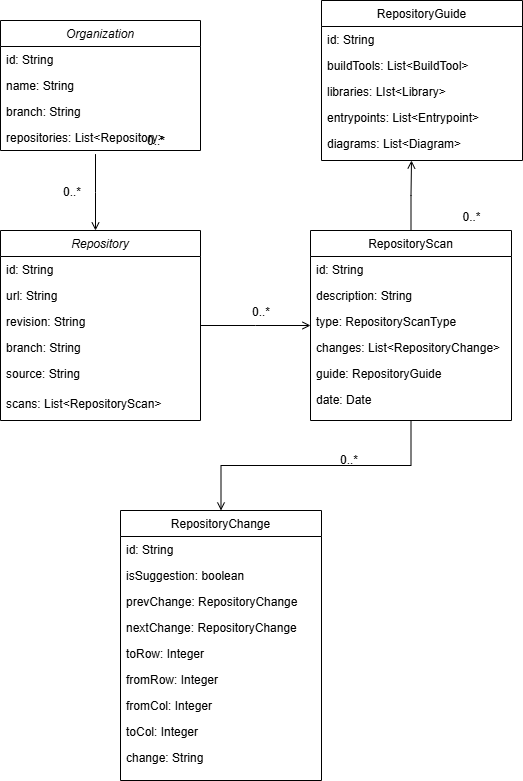

The diagram above was exported from draw.io. Its source (the exported page's mxGraphModel, read from the mxfile embedded in the PNG):
<mxGraphModel dx="1042" dy="527" grid="1" gridSize="10" guides="1" tooltips="1" connect="1" arrows="1" fold="1" page="1" pageScale="1" pageWidth="827" pageHeight="1169" math="0" shadow="0">
  <root>
    <mxCell id="WIyWlLk6GJQsqaUBKTNV-0" />
    <mxCell id="WIyWlLk6GJQsqaUBKTNV-1" parent="WIyWlLk6GJQsqaUBKTNV-0" />
    <mxCell id="zkfFHV4jXpPFQw0GAbJ--0" value="Repository&#10;" style="swimlane;fontStyle=2;align=center;verticalAlign=top;childLayout=stackLayout;horizontal=1;startSize=26;horizontalStack=0;resizeParent=1;resizeLast=0;collapsible=1;marginBottom=0;rounded=0;shadow=0;strokeWidth=1;" parent="WIyWlLk6GJQsqaUBKTNV-1" vertex="1">
      <mxGeometry x="110" y="250" width="200" height="190" as="geometry">
        <mxRectangle x="230" y="140" width="160" height="26" as="alternateBounds" />
      </mxGeometry>
    </mxCell>
    <mxCell id="zkfFHV4jXpPFQw0GAbJ--1" value="id: String" style="text;align=left;verticalAlign=top;spacingLeft=4;spacingRight=4;overflow=hidden;rotatable=0;points=[[0,0.5],[1,0.5]];portConstraint=eastwest;" parent="zkfFHV4jXpPFQw0GAbJ--0" vertex="1">
      <mxGeometry y="26" width="200" height="26" as="geometry" />
    </mxCell>
    <mxCell id="zkfFHV4jXpPFQw0GAbJ--2" value="url: String" style="text;align=left;verticalAlign=top;spacingLeft=4;spacingRight=4;overflow=hidden;rotatable=0;points=[[0,0.5],[1,0.5]];portConstraint=eastwest;rounded=0;shadow=0;html=0;" parent="zkfFHV4jXpPFQw0GAbJ--0" vertex="1">
      <mxGeometry y="52" width="200" height="26" as="geometry" />
    </mxCell>
    <mxCell id="zkfFHV4jXpPFQw0GAbJ--3" value="revision: String" style="text;align=left;verticalAlign=top;spacingLeft=4;spacingRight=4;overflow=hidden;rotatable=0;points=[[0,0.5],[1,0.5]];portConstraint=eastwest;rounded=0;shadow=0;html=0;" parent="zkfFHV4jXpPFQw0GAbJ--0" vertex="1">
      <mxGeometry y="78" width="200" height="26" as="geometry" />
    </mxCell>
    <mxCell id="SiXkn2ThR3zzj5A7QIqB-1" value="branch: String" style="text;align=left;verticalAlign=top;spacingLeft=4;spacingRight=4;overflow=hidden;rotatable=0;points=[[0,0.5],[1,0.5]];portConstraint=eastwest;rounded=0;shadow=0;html=0;" vertex="1" parent="zkfFHV4jXpPFQw0GAbJ--0">
      <mxGeometry y="104" width="200" height="26" as="geometry" />
    </mxCell>
    <mxCell id="SiXkn2ThR3zzj5A7QIqB-0" value="source: String" style="text;align=left;verticalAlign=top;spacingLeft=4;spacingRight=4;overflow=hidden;rotatable=0;points=[[0,0.5],[1,0.5]];portConstraint=eastwest;rounded=0;shadow=0;html=0;" vertex="1" parent="zkfFHV4jXpPFQw0GAbJ--0">
      <mxGeometry y="130" width="200" height="30" as="geometry" />
    </mxCell>
    <mxCell id="SiXkn2ThR3zzj5A7QIqB-2" value="scans: List&lt;RepositoryScan&gt;" style="text;align=left;verticalAlign=top;spacingLeft=4;spacingRight=4;overflow=hidden;rotatable=0;points=[[0,0.5],[1,0.5]];portConstraint=eastwest;rounded=0;shadow=0;html=0;" vertex="1" parent="zkfFHV4jXpPFQw0GAbJ--0">
      <mxGeometry y="160" width="200" height="26" as="geometry" />
    </mxCell>
    <mxCell id="zkfFHV4jXpPFQw0GAbJ--17" value="RepositoryScan" style="swimlane;fontStyle=0;align=center;verticalAlign=top;childLayout=stackLayout;horizontal=1;startSize=26;horizontalStack=0;resizeParent=1;resizeLast=0;collapsible=1;marginBottom=0;rounded=0;shadow=0;strokeWidth=1;" parent="WIyWlLk6GJQsqaUBKTNV-1" vertex="1">
      <mxGeometry x="420" y="250" width="201" height="190" as="geometry">
        <mxRectangle x="550" y="140" width="160" height="26" as="alternateBounds" />
      </mxGeometry>
    </mxCell>
    <mxCell id="zkfFHV4jXpPFQw0GAbJ--18" value="id: String" style="text;align=left;verticalAlign=top;spacingLeft=4;spacingRight=4;overflow=hidden;rotatable=0;points=[[0,0.5],[1,0.5]];portConstraint=eastwest;" parent="zkfFHV4jXpPFQw0GAbJ--17" vertex="1">
      <mxGeometry y="26" width="201" height="26" as="geometry" />
    </mxCell>
    <mxCell id="zkfFHV4jXpPFQw0GAbJ--19" value="description: String" style="text;align=left;verticalAlign=top;spacingLeft=4;spacingRight=4;overflow=hidden;rotatable=0;points=[[0,0.5],[1,0.5]];portConstraint=eastwest;rounded=0;shadow=0;html=0;" parent="zkfFHV4jXpPFQw0GAbJ--17" vertex="1">
      <mxGeometry y="52" width="201" height="26" as="geometry" />
    </mxCell>
    <mxCell id="SiXkn2ThR3zzj5A7QIqB-28" value="type: RepositoryScanType" style="text;align=left;verticalAlign=top;spacingLeft=4;spacingRight=4;overflow=hidden;rotatable=0;points=[[0,0.5],[1,0.5]];portConstraint=eastwest;rounded=0;shadow=0;html=0;" vertex="1" parent="zkfFHV4jXpPFQw0GAbJ--17">
      <mxGeometry y="78" width="201" height="26" as="geometry" />
    </mxCell>
    <mxCell id="zkfFHV4jXpPFQw0GAbJ--20" value="changes: List&lt;RepositoryChange&gt;" style="text;align=left;verticalAlign=top;spacingLeft=4;spacingRight=4;overflow=hidden;rotatable=0;points=[[0,0.5],[1,0.5]];portConstraint=eastwest;rounded=0;shadow=0;html=0;" parent="zkfFHV4jXpPFQw0GAbJ--17" vertex="1">
      <mxGeometry y="104" width="201" height="26" as="geometry" />
    </mxCell>
    <mxCell id="SiXkn2ThR3zzj5A7QIqB-29" value="guide: RepositoryGuide" style="text;align=left;verticalAlign=top;spacingLeft=4;spacingRight=4;overflow=hidden;rotatable=0;points=[[0,0.5],[1,0.5]];portConstraint=eastwest;rounded=0;shadow=0;html=0;" vertex="1" parent="zkfFHV4jXpPFQw0GAbJ--17">
      <mxGeometry y="130" width="201" height="26" as="geometry" />
    </mxCell>
    <mxCell id="SiXkn2ThR3zzj5A7QIqB-39" value="date: Date" style="text;align=left;verticalAlign=top;spacingLeft=4;spacingRight=4;overflow=hidden;rotatable=0;points=[[0,0.5],[1,0.5]];portConstraint=eastwest;rounded=0;shadow=0;html=0;" vertex="1" parent="zkfFHV4jXpPFQw0GAbJ--17">
      <mxGeometry y="156" width="201" height="26" as="geometry" />
    </mxCell>
    <mxCell id="zkfFHV4jXpPFQw0GAbJ--26" value="" style="endArrow=open;shadow=0;strokeWidth=1;rounded=0;curved=0;endFill=1;edgeStyle=elbowEdgeStyle;elbow=vertical;" parent="WIyWlLk6GJQsqaUBKTNV-1" source="zkfFHV4jXpPFQw0GAbJ--0" target="zkfFHV4jXpPFQw0GAbJ--17" edge="1">
      <mxGeometry x="0.5" y="41" relative="1" as="geometry">
        <mxPoint x="270" y="322" as="sourcePoint" />
        <mxPoint x="430" y="322" as="targetPoint" />
        <mxPoint x="-40" y="32" as="offset" />
      </mxGeometry>
    </mxCell>
    <mxCell id="zkfFHV4jXpPFQw0GAbJ--27" value="0..*" style="resizable=0;align=left;verticalAlign=bottom;labelBackgroundColor=none;fontSize=12;" parent="zkfFHV4jXpPFQw0GAbJ--26" connectable="0" vertex="1">
      <mxGeometry x="-1" relative="1" as="geometry">
        <mxPoint x="50" y="-5" as="offset" />
      </mxGeometry>
    </mxCell>
    <mxCell id="SiXkn2ThR3zzj5A7QIqB-4" value="Organization" style="swimlane;fontStyle=2;align=center;verticalAlign=top;childLayout=stackLayout;horizontal=1;startSize=26;horizontalStack=0;resizeParent=1;resizeLast=0;collapsible=1;marginBottom=0;rounded=0;shadow=0;strokeWidth=1;" vertex="1" parent="WIyWlLk6GJQsqaUBKTNV-1">
      <mxGeometry x="110" y="40" width="200" height="130" as="geometry">
        <mxRectangle x="230" y="140" width="160" height="26" as="alternateBounds" />
      </mxGeometry>
    </mxCell>
    <mxCell id="SiXkn2ThR3zzj5A7QIqB-5" value="id: String" style="text;align=left;verticalAlign=top;spacingLeft=4;spacingRight=4;overflow=hidden;rotatable=0;points=[[0,0.5],[1,0.5]];portConstraint=eastwest;" vertex="1" parent="SiXkn2ThR3zzj5A7QIqB-4">
      <mxGeometry y="26" width="200" height="26" as="geometry" />
    </mxCell>
    <mxCell id="SiXkn2ThR3zzj5A7QIqB-6" value="name: String" style="text;align=left;verticalAlign=top;spacingLeft=4;spacingRight=4;overflow=hidden;rotatable=0;points=[[0,0.5],[1,0.5]];portConstraint=eastwest;rounded=0;shadow=0;html=0;" vertex="1" parent="SiXkn2ThR3zzj5A7QIqB-4">
      <mxGeometry y="52" width="200" height="26" as="geometry" />
    </mxCell>
    <mxCell id="SiXkn2ThR3zzj5A7QIqB-8" value="branch: String" style="text;align=left;verticalAlign=top;spacingLeft=4;spacingRight=4;overflow=hidden;rotatable=0;points=[[0,0.5],[1,0.5]];portConstraint=eastwest;rounded=0;shadow=0;html=0;" vertex="1" parent="SiXkn2ThR3zzj5A7QIqB-4">
      <mxGeometry y="78" width="200" height="26" as="geometry" />
    </mxCell>
    <mxCell id="SiXkn2ThR3zzj5A7QIqB-10" value="repositories: List&lt;Repository&gt;" style="text;align=left;verticalAlign=top;spacingLeft=4;spacingRight=4;overflow=hidden;rotatable=0;points=[[0,0.5],[1,0.5]];portConstraint=eastwest;rounded=0;shadow=0;html=0;" vertex="1" parent="SiXkn2ThR3zzj5A7QIqB-4">
      <mxGeometry y="104" width="200" height="26" as="geometry" />
    </mxCell>
    <mxCell id="SiXkn2ThR3zzj5A7QIqB-11" value="" style="endArrow=open;shadow=0;strokeWidth=1;rounded=0;curved=0;endFill=1;edgeStyle=elbowEdgeStyle;elbow=vertical;exitX=0.475;exitY=1.138;exitDx=0;exitDy=0;exitPerimeter=0;" edge="1" parent="WIyWlLk6GJQsqaUBKTNV-1" source="SiXkn2ThR3zzj5A7QIqB-10">
      <mxGeometry x="0.5" y="41" relative="1" as="geometry">
        <mxPoint x="320" y="320" as="sourcePoint" />
        <mxPoint x="205" y="250" as="targetPoint" />
        <mxPoint x="-40" y="32" as="offset" />
      </mxGeometry>
    </mxCell>
    <mxCell id="SiXkn2ThR3zzj5A7QIqB-12" value="0..*" style="resizable=0;align=left;verticalAlign=bottom;labelBackgroundColor=none;fontSize=12;" connectable="0" vertex="1" parent="SiXkn2ThR3zzj5A7QIqB-11">
      <mxGeometry x="-1" relative="1" as="geometry">
        <mxPoint x="50" y="-5" as="offset" />
      </mxGeometry>
    </mxCell>
    <mxCell id="SiXkn2ThR3zzj5A7QIqB-14" value="0..*" style="resizable=0;align=left;verticalAlign=bottom;labelBackgroundColor=none;fontSize=12;" connectable="0" vertex="1" parent="WIyWlLk6GJQsqaUBKTNV-1">
      <mxGeometry x="171" y="220" as="geometry" />
    </mxCell>
    <mxCell id="SiXkn2ThR3zzj5A7QIqB-15" value="RepositoryChange" style="swimlane;fontStyle=0;align=center;verticalAlign=top;childLayout=stackLayout;horizontal=1;startSize=26;horizontalStack=0;resizeParent=1;resizeLast=0;collapsible=1;marginBottom=0;rounded=0;shadow=0;strokeWidth=1;" vertex="1" parent="WIyWlLk6GJQsqaUBKTNV-1">
      <mxGeometry x="230" y="530" width="201" height="270" as="geometry">
        <mxRectangle x="550" y="140" width="160" height="26" as="alternateBounds" />
      </mxGeometry>
    </mxCell>
    <mxCell id="SiXkn2ThR3zzj5A7QIqB-16" value="id: String" style="text;align=left;verticalAlign=top;spacingLeft=4;spacingRight=4;overflow=hidden;rotatable=0;points=[[0,0.5],[1,0.5]];portConstraint=eastwest;" vertex="1" parent="SiXkn2ThR3zzj5A7QIqB-15">
      <mxGeometry y="26" width="201" height="26" as="geometry" />
    </mxCell>
    <mxCell id="SiXkn2ThR3zzj5A7QIqB-17" value="isSuggestion: boolean" style="text;align=left;verticalAlign=top;spacingLeft=4;spacingRight=4;overflow=hidden;rotatable=0;points=[[0,0.5],[1,0.5]];portConstraint=eastwest;rounded=0;shadow=0;html=0;" vertex="1" parent="SiXkn2ThR3zzj5A7QIqB-15">
      <mxGeometry y="52" width="201" height="26" as="geometry" />
    </mxCell>
    <mxCell id="SiXkn2ThR3zzj5A7QIqB-18" value="prevChange: RepositoryChange" style="text;align=left;verticalAlign=top;spacingLeft=4;spacingRight=4;overflow=hidden;rotatable=0;points=[[0,0.5],[1,0.5]];portConstraint=eastwest;rounded=0;shadow=0;html=0;" vertex="1" parent="SiXkn2ThR3zzj5A7QIqB-15">
      <mxGeometry y="78" width="201" height="26" as="geometry" />
    </mxCell>
    <mxCell id="SiXkn2ThR3zzj5A7QIqB-23" value="nextChange: RepositoryChange" style="text;align=left;verticalAlign=top;spacingLeft=4;spacingRight=4;overflow=hidden;rotatable=0;points=[[0,0.5],[1,0.5]];portConstraint=eastwest;rounded=0;shadow=0;html=0;" vertex="1" parent="SiXkn2ThR3zzj5A7QIqB-15">
      <mxGeometry y="104" width="201" height="26" as="geometry" />
    </mxCell>
    <mxCell id="SiXkn2ThR3zzj5A7QIqB-26" value="toRow: Integer" style="text;align=left;verticalAlign=top;spacingLeft=4;spacingRight=4;overflow=hidden;rotatable=0;points=[[0,0.5],[1,0.5]];portConstraint=eastwest;rounded=0;shadow=0;html=0;" vertex="1" parent="SiXkn2ThR3zzj5A7QIqB-15">
      <mxGeometry y="130" width="201" height="26" as="geometry" />
    </mxCell>
    <mxCell id="SiXkn2ThR3zzj5A7QIqB-25" value="fromRow: Integer" style="text;align=left;verticalAlign=top;spacingLeft=4;spacingRight=4;overflow=hidden;rotatable=0;points=[[0,0.5],[1,0.5]];portConstraint=eastwest;rounded=0;shadow=0;html=0;" vertex="1" parent="SiXkn2ThR3zzj5A7QIqB-15">
      <mxGeometry y="156" width="201" height="26" as="geometry" />
    </mxCell>
    <mxCell id="SiXkn2ThR3zzj5A7QIqB-22" value="fromCol: Integer" style="text;align=left;verticalAlign=top;spacingLeft=4;spacingRight=4;overflow=hidden;rotatable=0;points=[[0,0.5],[1,0.5]];portConstraint=eastwest;rounded=0;shadow=0;html=0;" vertex="1" parent="SiXkn2ThR3zzj5A7QIqB-15">
      <mxGeometry y="182" width="201" height="26" as="geometry" />
    </mxCell>
    <mxCell id="SiXkn2ThR3zzj5A7QIqB-27" value="toCol: Integer" style="text;align=left;verticalAlign=top;spacingLeft=4;spacingRight=4;overflow=hidden;rotatable=0;points=[[0,0.5],[1,0.5]];portConstraint=eastwest;rounded=0;shadow=0;html=0;" vertex="1" parent="SiXkn2ThR3zzj5A7QIqB-15">
      <mxGeometry y="208" width="201" height="26" as="geometry" />
    </mxCell>
    <mxCell id="SiXkn2ThR3zzj5A7QIqB-24" value="change: String" style="text;align=left;verticalAlign=top;spacingLeft=4;spacingRight=4;overflow=hidden;rotatable=0;points=[[0,0.5],[1,0.5]];portConstraint=eastwest;rounded=0;shadow=0;html=0;" vertex="1" parent="SiXkn2ThR3zzj5A7QIqB-15">
      <mxGeometry y="234" width="201" height="26" as="geometry" />
    </mxCell>
    <mxCell id="SiXkn2ThR3zzj5A7QIqB-19" value="" style="endArrow=open;shadow=0;strokeWidth=1;rounded=0;curved=0;endFill=1;edgeStyle=elbowEdgeStyle;elbow=vertical;entryX=0.5;entryY=0;entryDx=0;entryDy=0;exitX=0.5;exitY=1;exitDx=0;exitDy=0;" edge="1" parent="WIyWlLk6GJQsqaUBKTNV-1" source="zkfFHV4jXpPFQw0GAbJ--17" target="SiXkn2ThR3zzj5A7QIqB-15">
      <mxGeometry x="0.5" y="41" relative="1" as="geometry">
        <mxPoint x="320" y="315" as="sourcePoint" />
        <mxPoint x="430" y="315" as="targetPoint" />
        <mxPoint x="-40" y="32" as="offset" />
      </mxGeometry>
    </mxCell>
    <mxCell id="SiXkn2ThR3zzj5A7QIqB-21" value="0..*" style="resizable=0;align=left;verticalAlign=bottom;labelBackgroundColor=none;fontSize=12;" connectable="0" vertex="1" parent="WIyWlLk6GJQsqaUBKTNV-1">
      <mxGeometry x="451" y="440" as="geometry">
        <mxPoint x="-3" y="48" as="offset" />
      </mxGeometry>
    </mxCell>
    <mxCell id="SiXkn2ThR3zzj5A7QIqB-30" value="" style="endArrow=open;shadow=0;strokeWidth=1;rounded=0;curved=0;endFill=1;edgeStyle=elbowEdgeStyle;elbow=vertical;exitX=0.5;exitY=0;exitDx=0;exitDy=0;" edge="1" parent="WIyWlLk6GJQsqaUBKTNV-1" source="zkfFHV4jXpPFQw0GAbJ--17">
      <mxGeometry x="0.5" y="41" relative="1" as="geometry">
        <mxPoint x="491" y="219" as="sourcePoint" />
        <mxPoint x="521" y="180" as="targetPoint" />
        <mxPoint x="-40" y="32" as="offset" />
      </mxGeometry>
    </mxCell>
    <mxCell id="SiXkn2ThR3zzj5A7QIqB-31" value="0..*" style="resizable=0;align=left;verticalAlign=bottom;labelBackgroundColor=none;fontSize=12;" connectable="0" vertex="1" parent="SiXkn2ThR3zzj5A7QIqB-30">
      <mxGeometry x="-1" relative="1" as="geometry">
        <mxPoint x="50" y="-5" as="offset" />
      </mxGeometry>
    </mxCell>
    <mxCell id="SiXkn2ThR3zzj5A7QIqB-32" value="RepositoryGuide" style="swimlane;fontStyle=0;align=center;verticalAlign=top;childLayout=stackLayout;horizontal=1;startSize=26;horizontalStack=0;resizeParent=1;resizeLast=0;collapsible=1;marginBottom=0;rounded=0;shadow=0;strokeWidth=1;" vertex="1" parent="WIyWlLk6GJQsqaUBKTNV-1">
      <mxGeometry x="431" y="20" width="201" height="160" as="geometry">
        <mxRectangle x="550" y="140" width="160" height="26" as="alternateBounds" />
      </mxGeometry>
    </mxCell>
    <mxCell id="SiXkn2ThR3zzj5A7QIqB-33" value="id: String" style="text;align=left;verticalAlign=top;spacingLeft=4;spacingRight=4;overflow=hidden;rotatable=0;points=[[0,0.5],[1,0.5]];portConstraint=eastwest;" vertex="1" parent="SiXkn2ThR3zzj5A7QIqB-32">
      <mxGeometry y="26" width="201" height="26" as="geometry" />
    </mxCell>
    <mxCell id="SiXkn2ThR3zzj5A7QIqB-34" value="buildTools: List&lt;BuildTool&gt;" style="text;align=left;verticalAlign=top;spacingLeft=4;spacingRight=4;overflow=hidden;rotatable=0;points=[[0,0.5],[1,0.5]];portConstraint=eastwest;rounded=0;shadow=0;html=0;" vertex="1" parent="SiXkn2ThR3zzj5A7QIqB-32">
      <mxGeometry y="52" width="201" height="26" as="geometry" />
    </mxCell>
    <mxCell id="SiXkn2ThR3zzj5A7QIqB-35" value="libraries: LIst&lt;Library&gt;" style="text;align=left;verticalAlign=top;spacingLeft=4;spacingRight=4;overflow=hidden;rotatable=0;points=[[0,0.5],[1,0.5]];portConstraint=eastwest;rounded=0;shadow=0;html=0;" vertex="1" parent="SiXkn2ThR3zzj5A7QIqB-32">
      <mxGeometry y="78" width="201" height="26" as="geometry" />
    </mxCell>
    <mxCell id="SiXkn2ThR3zzj5A7QIqB-36" value="entrypoints: List&lt;Entrypoint&gt;" style="text;align=left;verticalAlign=top;spacingLeft=4;spacingRight=4;overflow=hidden;rotatable=0;points=[[0,0.5],[1,0.5]];portConstraint=eastwest;rounded=0;shadow=0;html=0;" vertex="1" parent="SiXkn2ThR3zzj5A7QIqB-32">
      <mxGeometry y="104" width="201" height="26" as="geometry" />
    </mxCell>
    <mxCell id="SiXkn2ThR3zzj5A7QIqB-40" value="diagrams: List&lt;Diagram&gt;" style="text;align=left;verticalAlign=top;spacingLeft=4;spacingRight=4;overflow=hidden;rotatable=0;points=[[0,0.5],[1,0.5]];portConstraint=eastwest;rounded=0;shadow=0;html=0;" vertex="1" parent="SiXkn2ThR3zzj5A7QIqB-32">
      <mxGeometry y="130" width="201" height="26" as="geometry" />
    </mxCell>
  </root>
</mxGraphModel>